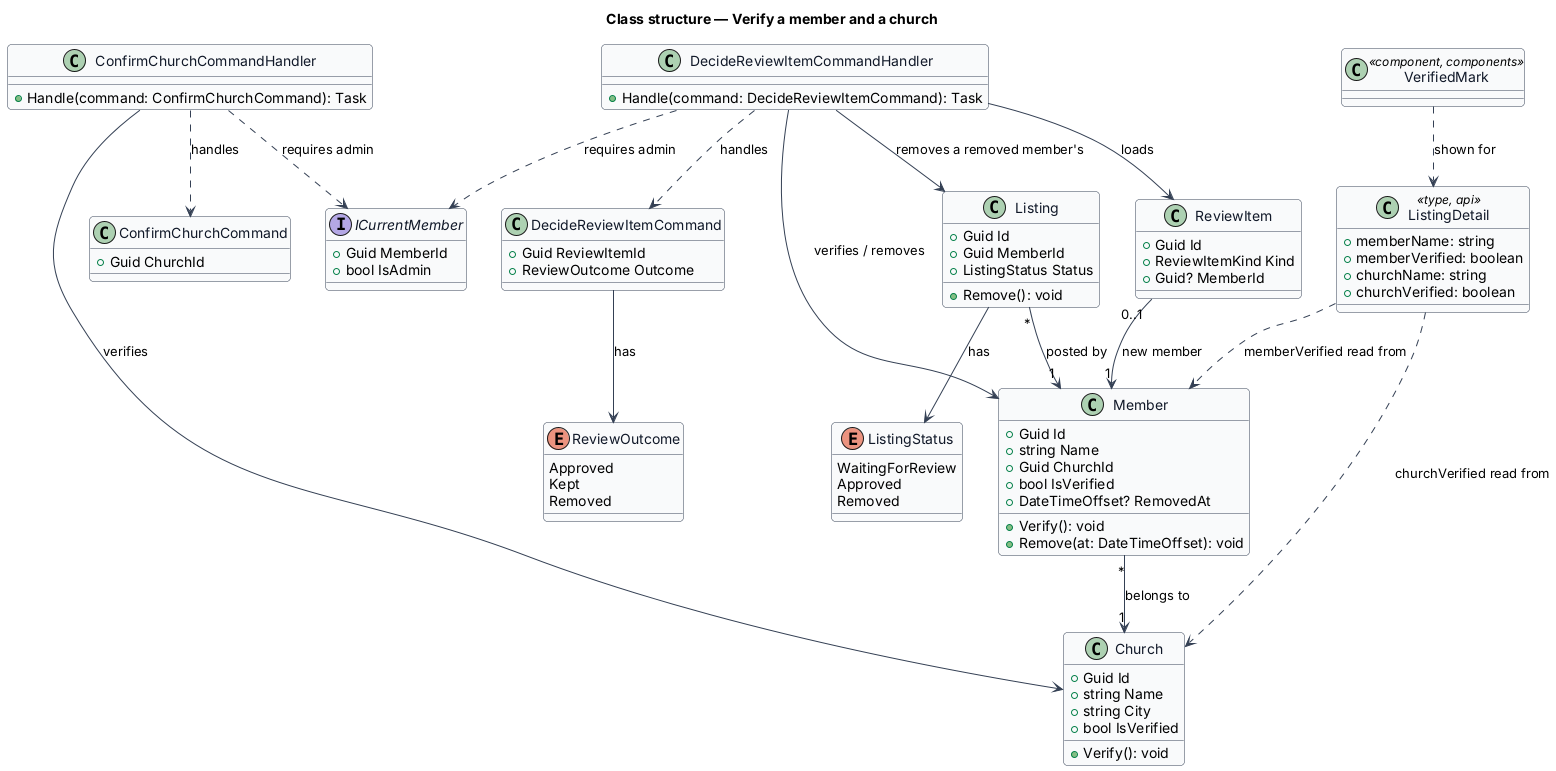

The diagram above was rendered by PlantUML. Its source (embedded in the PNG):
@startuml
' --- shared skin header ---
skinparam backgroundColor #FFFFFF
skinparam shadowing false
skinparam roundcorner 8
skinparam defaultFontName Arial
skinparam ArrowColor #344054
skinparam class {
  BorderColor #344054
  FontColor #101828
  BackgroundColor #F9FAFB
}
' --------------------------
title Class structure — Verify a member and a church

class Member {
  +Guid Id
  +string Name
  +Guid ChurchId
  +bool IsVerified
  +DateTimeOffset? RemovedAt
  +Verify(): void
  +Remove(at: DateTimeOffset): void
}
class Church {
  +Guid Id
  +string Name
  +string City
  +bool IsVerified
  +Verify(): void
}
class Listing {
  +Guid Id
  +Guid MemberId
  +ListingStatus Status
  +Remove(): void
}
enum ListingStatus {
  WaitingForReview
  Approved
  Removed
}
class ReviewItem {
  +Guid Id
  +ReviewItemKind Kind
  +Guid? MemberId
}
class DecideReviewItemCommand {
  +Guid ReviewItemId
  +ReviewOutcome Outcome
}
class DecideReviewItemCommandHandler {
  +Handle(command: DecideReviewItemCommand): Task
}
class ConfirmChurchCommand {
  +Guid ChurchId
}
class ConfirmChurchCommandHandler {
  +Handle(command: ConfirmChurchCommand): Task
}
enum ReviewOutcome {
  Approved
  Kept
  Removed
}
interface ICurrentMember {
  +Guid MemberId
  +bool IsAdmin
}
class ListingDetail <<type, api>> {
  +memberName: string
  +memberVerified: boolean
  +churchName: string
  +churchVerified: boolean
}
class VerifiedMark <<component, components>>

DecideReviewItemCommandHandler ..> DecideReviewItemCommand : handles
DecideReviewItemCommandHandler ..> ICurrentMember : requires admin
DecideReviewItemCommandHandler --> ReviewItem : loads
DecideReviewItemCommandHandler --> Member : verifies / removes
DecideReviewItemCommandHandler --> Listing : removes a removed member's
ConfirmChurchCommandHandler ..> ConfirmChurchCommand : handles
ConfirmChurchCommandHandler ..> ICurrentMember : requires admin
ConfirmChurchCommandHandler --> Church : verifies
DecideReviewItemCommand --> ReviewOutcome : has
ReviewItem "0..1" --> "1" Member : new member
Member "*" --> "1" Church : belongs to
Listing "*" --> "1" Member : posted by
Listing --> ListingStatus : has
ListingDetail ..> Member : memberVerified read from
ListingDetail ..> Church : churchVerified read from
VerifiedMark ..> ListingDetail : shown for
@enduml